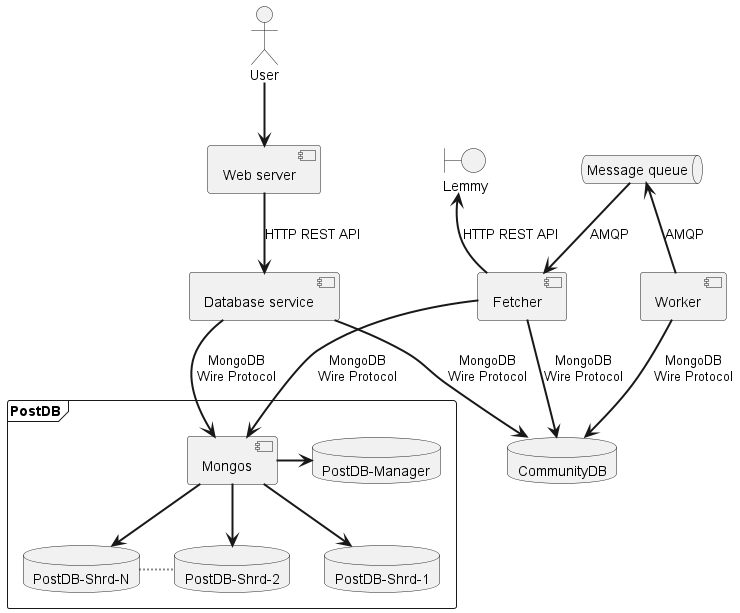

The diagram above was rendered by PlantUML. Its source (embedded in the PNG):
@startuml Architecture
skinparam sequenceArrowThickness 2

database "CommunityDB"

frame PostDB {
    component Mongos
    database PostDBMan as "PostDB-Manager"
    database PostDB1 as "PostDB-Shrd-1"
    database PostDB2 as "PostDB-Shrd-2"
    database PostDBN as "PostDB-Shrd-N"
}
actor User
component WebServer as "Web server"
component LemmyFetcher as "Fetcher"
component CommunityWorker as "Worker"
queue Messageq as "Message queue"
component DatabaseService as "Database service"
boundary Lemmy

PostDBN ~ PostDB2 
PostDB2 -[hidden]> PostDB1
Mongos -> PostDBMan
Mongos --> PostDB1
Mongos --> PostDB2
Mongos --> PostDBN


User --> WebServer

DatabaseService --> CommunityDB: MongoDB\nWire Protocol
DatabaseService --> Mongos: MongoDB\nWire Protocol

WebServer --> DatabaseService: HTTP REST API
CommunityWorker --> CommunityDB: MongoDB\nWire Protocol
LemmyFetcher --> Mongos: MongoDB\nWire Protocol
LemmyFetcher --> CommunityDB: MongoDB\nWire Protocol

CommunityWorker -up-> Messageq: AMQP
Messageq --> LemmyFetcher: AMQP

LemmyFetcher -up-> Lemmy: HTTP REST API
@enduml